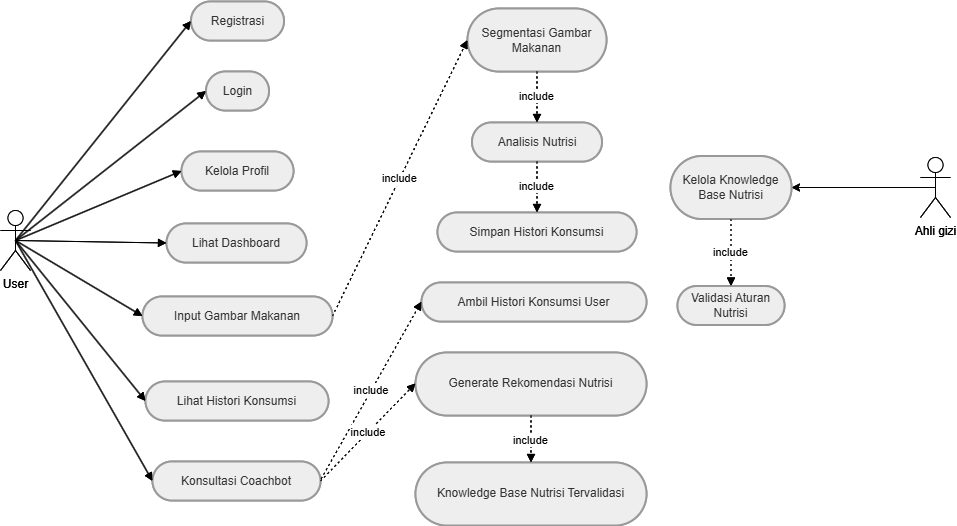

The diagram above was exported from draw.io. Its source (the exported page's mxGraphModel, read from the mxfile embedded in the PNG):
<mxGraphModel dx="3124" dy="1733" grid="1" gridSize="10" guides="1" tooltips="1" connect="1" arrows="1" fold="1" page="1" pageScale="1" pageWidth="850" pageHeight="1100" math="0" shadow="0">
  <root>
    <mxCell id="0" />
    <mxCell id="1" parent="0" />
    <mxCell id="ydIeqxbBDlleSYVAR_ca-57" edge="1" parent="1" source="ydIeqxbBDlleSYVAR_ca-61" style="edgeStyle=orthogonalEdgeStyle;rounded=0;orthogonalLoop=1;jettySize=auto;html=1;exitX=0.5;exitY=0.5;exitDx=0;exitDy=0;entryX=1;entryY=0.5;entryDx=0;entryDy=0;exitPerimeter=0;" target="ydIeqxbBDlleSYVAR_ca-39" value=" ">
      <mxGeometry relative="1" as="geometry">
        <mxPoint x="884" y="1286" as="sourcePoint" />
      </mxGeometry>
    </mxCell>
    <mxCell id="ydIeqxbBDlleSYVAR_ca-26" parent="1" style="rounded=1;whiteSpace=wrap;arcSize=50;strokeWidth=2;fillColor=light-dark(#eeeeee,#1f2020);strokeColor=light-dark(#999999,#cccccc);fontColor=light-dark(#333333,#cccccc);" value="Registrasi" vertex="1">
      <mxGeometry height="39" width="93" x="200.5" y="1100" as="geometry" />
    </mxCell>
    <mxCell id="ydIeqxbBDlleSYVAR_ca-27" parent="1" style="rounded=1;whiteSpace=wrap;arcSize=50;strokeWidth=2;fillColor=light-dark(#eeeeee,#1f2020);strokeColor=light-dark(#999999,#cccccc);fontColor=light-dark(#333333,#cccccc);" value="Login" vertex="1">
      <mxGeometry height="39" width="63" x="215.5" y="1170" as="geometry" />
    </mxCell>
    <mxCell id="ydIeqxbBDlleSYVAR_ca-28" parent="1" style="rounded=1;whiteSpace=wrap;arcSize=50;strokeWidth=2;fillColor=light-dark(#eeeeee,#1f2020);strokeColor=light-dark(#999999,#cccccc);fontColor=light-dark(#333333,#cccccc);" value="Kelola Profil" vertex="1">
      <mxGeometry height="39" width="112" x="191" y="1250" as="geometry" />
    </mxCell>
    <mxCell id="ydIeqxbBDlleSYVAR_ca-29" parent="1" style="rounded=1;whiteSpace=wrap;arcSize=50;strokeWidth=2;fillColor=light-dark(#eeeeee,#1f2020);strokeColor=light-dark(#999999,#cccccc);fontColor=light-dark(#333333,#cccccc);" value="Lihat Dashboard" vertex="1">
      <mxGeometry height="39" width="140" x="176" y="1322" as="geometry" />
    </mxCell>
    <mxCell id="ydIeqxbBDlleSYVAR_ca-30" parent="1" style="rounded=1;whiteSpace=wrap;arcSize=50;strokeWidth=2;fillColor=light-dark(#eeeeee,#1f2020);strokeColor=light-dark(#999999,#cccccc);fontColor=light-dark(#333333,#cccccc);" value="Input Gambar Makanan" vertex="1">
      <mxGeometry height="39" width="190" x="152" y="1395" as="geometry" />
    </mxCell>
    <mxCell id="ydIeqxbBDlleSYVAR_ca-31" parent="1" style="rounded=1;whiteSpace=wrap;arcSize=50;strokeWidth=2;fillColor=light-dark(#eeeeee,#1f2020);strokeColor=light-dark(#999999,#cccccc);fontColor=light-dark(#333333,#cccccc);" value="Segmentasi Gambar Makanan" vertex="1">
      <mxGeometry height="63" width="139" x="477" y="1107" as="geometry" />
    </mxCell>
    <mxCell id="ydIeqxbBDlleSYVAR_ca-32" parent="1" style="rounded=1;whiteSpace=wrap;arcSize=50;strokeWidth=2;fillColor=light-dark(#eeeeee,#1f2020);strokeColor=light-dark(#999999,#cccccc);fontColor=light-dark(#333333,#cccccc);" value="Analisis Nutrisi" vertex="1">
      <mxGeometry height="39" width="130" x="481.5" y="1221" as="geometry" />
    </mxCell>
    <mxCell id="ydIeqxbBDlleSYVAR_ca-33" parent="1" style="rounded=1;whiteSpace=wrap;arcSize=50;strokeWidth=2;fillColor=light-dark(#eeeeee,#1f2020);strokeColor=light-dark(#999999,#cccccc);fontColor=light-dark(#333333,#cccccc);" value="Simpan Histori Konsumsi" vertex="1">
      <mxGeometry height="39" width="199" x="447" y="1311" as="geometry" />
    </mxCell>
    <mxCell id="ydIeqxbBDlleSYVAR_ca-34" parent="1" style="rounded=1;whiteSpace=wrap;arcSize=50;strokeWidth=2;fillColor=light-dark(#eeeeee,#1f2020);strokeColor=light-dark(#999999,#cccccc);fontColor=light-dark(#333333,#cccccc);" value="Lihat Histori Konsumsi" vertex="1">
      <mxGeometry height="39" width="183" x="155" y="1480" as="geometry" />
    </mxCell>
    <mxCell id="ydIeqxbBDlleSYVAR_ca-35" parent="1" style="rounded=1;whiteSpace=wrap;arcSize=50;strokeWidth=2;fillColor=light-dark(#eeeeee,#1f2020);strokeColor=light-dark(#999999,#cccccc);fontColor=light-dark(#333333,#cccccc);" value="Konsultasi Coachbot" vertex="1">
      <mxGeometry height="39" width="168" x="162" y="1560" as="geometry" />
    </mxCell>
    <mxCell id="ydIeqxbBDlleSYVAR_ca-36" parent="1" style="rounded=1;whiteSpace=wrap;arcSize=50;strokeWidth=2;fillColor=light-dark(#eeeeee,#1f2020);strokeColor=light-dark(#999999,#cccccc);fontColor=light-dark(#333333,#cccccc);" value="Ambil Histori Konsumsi User" vertex="1">
      <mxGeometry height="39" width="225" x="431" y="1381" as="geometry" />
    </mxCell>
    <mxCell id="ydIeqxbBDlleSYVAR_ca-37" parent="1" style="rounded=1;whiteSpace=wrap;arcSize=50;strokeWidth=2;fillColor=light-dark(#eeeeee,#1f2020);strokeColor=light-dark(#999999,#cccccc);fontColor=light-dark(#333333,#cccccc);" value="Generate Rekomendasi Nutrisi" vertex="1">
      <mxGeometry height="63" width="231" x="425" y="1451" as="geometry" />
    </mxCell>
    <mxCell id="ydIeqxbBDlleSYVAR_ca-38" parent="1" style="rounded=1;whiteSpace=wrap;arcSize=50;strokeWidth=2;fillColor=light-dark(#eeeeee,#1f2020);strokeColor=light-dark(#999999,#cccccc);fontColor=light-dark(#333333,#cccccc);" value="Knowledge Base Nutrisi Tervalidasi" vertex="1">
      <mxGeometry height="63" width="231" x="425" y="1561" as="geometry" />
    </mxCell>
    <mxCell id="ydIeqxbBDlleSYVAR_ca-39" parent="1" style="rounded=1;whiteSpace=wrap;arcSize=50;strokeWidth=2;fillColor=light-dark(#eeeeee,#1f2020);strokeColor=light-dark(#999999,#cccccc);fontColor=light-dark(#333333,#cccccc);" value="Kelola Knowledge Base Nutrisi" vertex="1">
      <mxGeometry height="63" width="121" x="680" y="1254.5" as="geometry" />
    </mxCell>
    <mxCell id="ydIeqxbBDlleSYVAR_ca-40" parent="1" style="rounded=1;whiteSpace=wrap;arcSize=50;strokeWidth=2;fillColor=light-dark(#eeeeee,#1f2020);strokeColor=light-dark(#999999,#cccccc);fontColor=light-dark(#333333,#cccccc);" value="Validasi Aturan Nutrisi" vertex="1">
      <mxGeometry height="39" width="107" x="687" y="1384.5" as="geometry" />
    </mxCell>
    <mxCell id="ydIeqxbBDlleSYVAR_ca-41" edge="1" parent="1" source="ydIeqxbBDlleSYVAR_ca-60" style="startArrow=none;endArrow=block;exitX=0.5;exitY=0.5;entryX=0;entryY=0.5;rounded=0;exitDx=0;exitDy=0;exitPerimeter=0;" target="ydIeqxbBDlleSYVAR_ca-26" value="">
      <mxGeometry relative="1" as="geometry">
        <mxPoint x="51.91999999999996" y="1322" as="sourcePoint" />
      </mxGeometry>
    </mxCell>
    <mxCell id="ydIeqxbBDlleSYVAR_ca-42" edge="1" parent="1" source="ydIeqxbBDlleSYVAR_ca-60" style="startArrow=none;endArrow=block;exitX=0.5;exitY=0.5;entryX=0;entryY=0.5;rounded=0;exitDx=0;exitDy=0;exitPerimeter=0;" target="ydIeqxbBDlleSYVAR_ca-27" value="">
      <mxGeometry relative="1" as="geometry">
        <mxPoint x="54.19999999999993" y="1322" as="sourcePoint" />
      </mxGeometry>
    </mxCell>
    <mxCell id="ydIeqxbBDlleSYVAR_ca-43" edge="1" parent="1" source="ydIeqxbBDlleSYVAR_ca-60" style="startArrow=none;endArrow=block;exitX=0.5;exitY=0.5;entryX=0;entryY=0.5;rounded=0;exitDx=0;exitDy=0;exitPerimeter=0;" target="ydIeqxbBDlleSYVAR_ca-28" value="">
      <mxGeometry relative="1" as="geometry">
        <mxPoint x="59.89999999999998" y="1322" as="sourcePoint" />
      </mxGeometry>
    </mxCell>
    <mxCell id="ydIeqxbBDlleSYVAR_ca-44" edge="1" parent="1" source="ydIeqxbBDlleSYVAR_ca-60" style="curved=1;startArrow=none;endArrow=block;exitX=0.5;exitY=0.5;entryX=0;entryY=0.5;rounded=0;exitDx=0;exitDy=0;exitPerimeter=0;" target="ydIeqxbBDlleSYVAR_ca-29" value="">
      <mxGeometry relative="1" as="geometry">
        <Array as="points" />
        <mxPoint x="77" y="1341.5" as="sourcePoint" />
      </mxGeometry>
    </mxCell>
    <mxCell id="ydIeqxbBDlleSYVAR_ca-45" edge="1" parent="1" source="ydIeqxbBDlleSYVAR_ca-60" style="startArrow=none;endArrow=block;exitX=0.5;exitY=0.5;entryX=0;entryY=0.5;rounded=0;exitDx=0;exitDy=0;exitPerimeter=0;" target="ydIeqxbBDlleSYVAR_ca-30" value="">
      <mxGeometry relative="1" as="geometry">
        <mxPoint x="59.89999999999998" y="1361" as="sourcePoint" />
      </mxGeometry>
    </mxCell>
    <mxCell id="ydIeqxbBDlleSYVAR_ca-46" edge="1" parent="1" source="ydIeqxbBDlleSYVAR_ca-60" style="startArrow=none;endArrow=block;exitX=0.5;exitY=0.5;entryX=0;entryY=0.5;rounded=0;exitDx=0;exitDy=0;exitPerimeter=0;" target="ydIeqxbBDlleSYVAR_ca-34" value="">
      <mxGeometry relative="1" as="geometry">
        <mxPoint x="54.19999999999993" y="1361" as="sourcePoint" />
      </mxGeometry>
    </mxCell>
    <mxCell id="ydIeqxbBDlleSYVAR_ca-47" edge="1" parent="1" source="ydIeqxbBDlleSYVAR_ca-60" style="startArrow=none;endArrow=block;exitX=0.5;exitY=0.5;entryX=0;entryY=0.5;rounded=0;exitDx=0;exitDy=0;exitPerimeter=0;" target="ydIeqxbBDlleSYVAR_ca-35" value="">
      <mxGeometry relative="1" as="geometry">
        <mxPoint x="51.91999999999996" y="1361" as="sourcePoint" />
      </mxGeometry>
    </mxCell>
    <mxCell id="ydIeqxbBDlleSYVAR_ca-48" edge="1" parent="1" source="ydIeqxbBDlleSYVAR_ca-30" style="curved=1;dashed=1;dashPattern=2 3;startArrow=none;endArrow=block;exitX=1;exitY=0.5;entryX=0;entryY=0.5;rounded=0;" target="ydIeqxbBDlleSYVAR_ca-31" value="include">
      <mxGeometry relative="1" as="geometry">
        <Array as="points" />
      </mxGeometry>
    </mxCell>
    <mxCell id="ydIeqxbBDlleSYVAR_ca-49" edge="1" parent="1" source="ydIeqxbBDlleSYVAR_ca-31" style="curved=1;dashed=1;dashPattern=2 3;startArrow=none;endArrow=block;exitX=0.5;exitY=1;entryX=0.5;entryY=0;rounded=0;exitDx=0;exitDy=0;entryDx=0;entryDy=0;" target="ydIeqxbBDlleSYVAR_ca-32" value="include">
      <mxGeometry relative="1" as="geometry">
        <Array as="points" />
      </mxGeometry>
    </mxCell>
    <mxCell id="ydIeqxbBDlleSYVAR_ca-50" edge="1" parent="1" source="ydIeqxbBDlleSYVAR_ca-32" style="curved=1;dashed=1;dashPattern=2 3;startArrow=none;endArrow=block;exitX=0.5;exitY=1;entryX=0.5;entryY=0;rounded=0;exitDx=0;exitDy=0;entryDx=0;entryDy=0;" target="ydIeqxbBDlleSYVAR_ca-33" value="include">
      <mxGeometry relative="1" as="geometry">
        <Array as="points" />
      </mxGeometry>
    </mxCell>
    <mxCell id="ydIeqxbBDlleSYVAR_ca-51" edge="1" parent="1" source="ydIeqxbBDlleSYVAR_ca-35" style="dashed=1;dashPattern=2 3;startArrow=none;endArrow=block;exitX=1.004;exitY=0.444;entryX=0;entryY=0.49;rounded=0;exitDx=0;exitDy=0;exitPerimeter=0;" target="ydIeqxbBDlleSYVAR_ca-36" value="include">
      <mxGeometry relative="1" as="geometry" />
    </mxCell>
    <mxCell id="ydIeqxbBDlleSYVAR_ca-52" edge="1" parent="1" source="ydIeqxbBDlleSYVAR_ca-35" style="dashed=1;dashPattern=2 3;startArrow=none;endArrow=block;exitX=1;exitY=0.5;entryX=0;entryY=0.49;rounded=0;exitDx=0;exitDy=0;" target="ydIeqxbBDlleSYVAR_ca-37" value="include">
      <mxGeometry relative="1" as="geometry" />
    </mxCell>
    <mxCell id="ydIeqxbBDlleSYVAR_ca-53" edge="1" parent="1" source="ydIeqxbBDlleSYVAR_ca-37" style="curved=1;dashed=1;dashPattern=2 3;startArrow=none;endArrow=block;exitX=0.5;exitY=1;entryX=0.5;entryY=0;rounded=0;exitDx=0;exitDy=0;entryDx=0;entryDy=0;" target="ydIeqxbBDlleSYVAR_ca-38" value="include">
      <mxGeometry relative="1" as="geometry">
        <Array as="points" />
      </mxGeometry>
    </mxCell>
    <mxCell id="ydIeqxbBDlleSYVAR_ca-55" edge="1" parent="1" source="ydIeqxbBDlleSYVAR_ca-39" style="dashed=1;dashPattern=2 3;startArrow=none;endArrow=block;entryX=0.5;entryY=0;rounded=0;entryDx=0;entryDy=0;exitX=0.5;exitY=1;exitDx=0;exitDy=0;" target="ydIeqxbBDlleSYVAR_ca-40" value="include">
      <mxGeometry relative="1" as="geometry">
        <mxPoint x="570" y="1285.5" as="sourcePoint" />
      </mxGeometry>
    </mxCell>
    <mxCell id="ydIeqxbBDlleSYVAR_ca-60" parent="1" style="shape=umlActor;verticalLabelPosition=bottom;verticalAlign=top;html=1;outlineConnect=0;" value="User" vertex="1">
      <mxGeometry height="60" width="30" x="10" y="1309" as="geometry" />
    </mxCell>
    <mxCell id="ydIeqxbBDlleSYVAR_ca-61" parent="1" style="shape=umlActor;verticalLabelPosition=bottom;verticalAlign=top;html=1;outlineConnect=0;" value="Ahli gizi" vertex="1">
      <mxGeometry height="60" width="30" x="930" y="1256" as="geometry" />
    </mxCell>
    <mxCell id="X6EE7tHG1jBL7w3897W2-2" edge="1" parent="1" source="X6EE7tHG1jBL7w3897W2-33" style="edgeStyle=orthogonalEdgeStyle;rounded=0;orthogonalLoop=1;jettySize=auto;html=1;exitX=0.5;exitY=0.5;exitDx=0;exitDy=0;entryX=1;entryY=0.5;entryDx=0;entryDy=0;exitPerimeter=0;" target="X6EE7tHG1jBL7w3897W2-16" value=" ">
      <mxGeometry relative="1" as="geometry">
        <mxPoint x="884" y="1286" as="sourcePoint" />
      </mxGeometry>
    </mxCell>
    <mxCell id="X6EE7tHG1jBL7w3897W2-3" parent="1" style="rounded=1;whiteSpace=wrap;arcSize=50;strokeWidth=2;fillColor=light-dark(#eeeeee,#1f2020);strokeColor=light-dark(#999999,#cccccc);fontColor=light-dark(#333333,#cccccc);" value="Registrasi" vertex="1">
      <mxGeometry height="39" width="93" x="200.5" y="1100" as="geometry" />
    </mxCell>
    <mxCell id="X6EE7tHG1jBL7w3897W2-4" parent="1" style="rounded=1;whiteSpace=wrap;arcSize=50;strokeWidth=2;fillColor=light-dark(#eeeeee,#1f2020);strokeColor=light-dark(#999999,#cccccc);fontColor=light-dark(#333333,#cccccc);" value="Login" vertex="1">
      <mxGeometry height="39" width="63" x="215.5" y="1170" as="geometry" />
    </mxCell>
    <mxCell id="X6EE7tHG1jBL7w3897W2-5" parent="1" style="rounded=1;whiteSpace=wrap;arcSize=50;strokeWidth=2;fillColor=light-dark(#eeeeee,#1f2020);strokeColor=light-dark(#999999,#cccccc);fontColor=light-dark(#333333,#cccccc);" value="Kelola Profil" vertex="1">
      <mxGeometry height="39" width="112" x="191" y="1250" as="geometry" />
    </mxCell>
    <mxCell id="X6EE7tHG1jBL7w3897W2-6" parent="1" style="rounded=1;whiteSpace=wrap;arcSize=50;strokeWidth=2;fillColor=light-dark(#eeeeee,#1f2020);strokeColor=light-dark(#999999,#cccccc);fontColor=light-dark(#333333,#cccccc);" value="Lihat Dashboard" vertex="1">
      <mxGeometry height="39" width="140" x="176" y="1322" as="geometry" />
    </mxCell>
    <mxCell id="X6EE7tHG1jBL7w3897W2-7" parent="1" style="rounded=1;whiteSpace=wrap;arcSize=50;strokeWidth=2;fillColor=light-dark(#eeeeee,#1f2020);strokeColor=light-dark(#999999,#cccccc);fontColor=light-dark(#333333,#cccccc);" value="Input Gambar Makanan" vertex="1">
      <mxGeometry height="39" width="190" x="152" y="1395" as="geometry" />
    </mxCell>
    <mxCell id="X6EE7tHG1jBL7w3897W2-8" parent="1" style="rounded=1;whiteSpace=wrap;arcSize=50;strokeWidth=2;fillColor=light-dark(#eeeeee,#1f2020);strokeColor=light-dark(#999999,#cccccc);fontColor=light-dark(#333333,#cccccc);" value="Segmentasi Gambar Makanan" vertex="1">
      <mxGeometry height="63" width="139" x="477" y="1107" as="geometry" />
    </mxCell>
    <mxCell id="X6EE7tHG1jBL7w3897W2-9" parent="1" style="rounded=1;whiteSpace=wrap;arcSize=50;strokeWidth=2;fillColor=light-dark(#eeeeee,#1f2020);strokeColor=light-dark(#999999,#cccccc);fontColor=light-dark(#333333,#cccccc);" value="Analisis Nutrisi" vertex="1">
      <mxGeometry height="39" width="130" x="481.5" y="1221" as="geometry" />
    </mxCell>
    <mxCell id="X6EE7tHG1jBL7w3897W2-10" parent="1" style="rounded=1;whiteSpace=wrap;arcSize=50;strokeWidth=2;fillColor=light-dark(#eeeeee,#1f2020);strokeColor=light-dark(#999999,#cccccc);fontColor=light-dark(#333333,#cccccc);" value="Simpan Histori Konsumsi" vertex="1">
      <mxGeometry height="39" width="199" x="447" y="1311" as="geometry" />
    </mxCell>
    <mxCell id="X6EE7tHG1jBL7w3897W2-11" parent="1" style="rounded=1;whiteSpace=wrap;arcSize=50;strokeWidth=2;fillColor=light-dark(#eeeeee,#1f2020);strokeColor=light-dark(#999999,#cccccc);fontColor=light-dark(#333333,#cccccc);" value="Lihat Histori Konsumsi" vertex="1">
      <mxGeometry height="39" width="183" x="155" y="1480" as="geometry" />
    </mxCell>
    <mxCell id="X6EE7tHG1jBL7w3897W2-12" parent="1" style="rounded=1;whiteSpace=wrap;arcSize=50;strokeWidth=2;fillColor=light-dark(#eeeeee,#1f2020);strokeColor=light-dark(#999999,#cccccc);fontColor=light-dark(#333333,#cccccc);" value="Konsultasi Coachbot" vertex="1">
      <mxGeometry height="39" width="168" x="162" y="1560" as="geometry" />
    </mxCell>
    <mxCell id="X6EE7tHG1jBL7w3897W2-13" parent="1" style="rounded=1;whiteSpace=wrap;arcSize=50;strokeWidth=2;fillColor=light-dark(#eeeeee,#1f2020);strokeColor=light-dark(#999999,#cccccc);fontColor=light-dark(#333333,#cccccc);" value="Ambil Histori Konsumsi User" vertex="1">
      <mxGeometry height="39" width="225" x="431" y="1381" as="geometry" />
    </mxCell>
    <mxCell id="X6EE7tHG1jBL7w3897W2-14" parent="1" style="rounded=1;whiteSpace=wrap;arcSize=50;strokeWidth=2;fillColor=light-dark(#eeeeee,#1f2020);strokeColor=light-dark(#999999,#cccccc);fontColor=light-dark(#333333,#cccccc);" value="Generate Rekomendasi Nutrisi" vertex="1">
      <mxGeometry height="63" width="231" x="425" y="1451" as="geometry" />
    </mxCell>
    <mxCell id="X6EE7tHG1jBL7w3897W2-15" parent="1" style="rounded=1;whiteSpace=wrap;arcSize=50;strokeWidth=2;fillColor=light-dark(#eeeeee,#1f2020);strokeColor=light-dark(#999999,#cccccc);fontColor=light-dark(#333333,#cccccc);" value="Knowledge Base Nutrisi Tervalidasi" vertex="1">
      <mxGeometry height="63" width="231" x="425" y="1561" as="geometry" />
    </mxCell>
    <mxCell id="X6EE7tHG1jBL7w3897W2-16" parent="1" style="rounded=1;whiteSpace=wrap;arcSize=50;strokeWidth=2;fillColor=light-dark(#eeeeee,#1f2020);strokeColor=light-dark(#999999,#cccccc);fontColor=light-dark(#333333,#cccccc);" value="Kelola Knowledge Base Nutrisi" vertex="1">
      <mxGeometry height="63" width="121" x="680" y="1254.5" as="geometry" />
    </mxCell>
    <mxCell id="X6EE7tHG1jBL7w3897W2-17" parent="1" style="rounded=1;whiteSpace=wrap;arcSize=50;strokeWidth=2;fillColor=light-dark(#eeeeee,#1f2020);strokeColor=light-dark(#999999,#cccccc);fontColor=light-dark(#333333,#cccccc);" value="Validasi Aturan Nutrisi" vertex="1">
      <mxGeometry height="39" width="107" x="687" y="1384.5" as="geometry" />
    </mxCell>
    <mxCell id="X6EE7tHG1jBL7w3897W2-18" edge="1" parent="1" source="X6EE7tHG1jBL7w3897W2-32" style="startArrow=none;endArrow=block;exitX=0.5;exitY=0.5;entryX=0;entryY=0.5;rounded=0;exitDx=0;exitDy=0;exitPerimeter=0;" target="X6EE7tHG1jBL7w3897W2-3" value="">
      <mxGeometry relative="1" as="geometry">
        <mxPoint x="51.91999999999996" y="1322" as="sourcePoint" />
      </mxGeometry>
    </mxCell>
    <mxCell id="X6EE7tHG1jBL7w3897W2-19" edge="1" parent="1" source="X6EE7tHG1jBL7w3897W2-32" style="startArrow=none;endArrow=block;exitX=0.5;exitY=0.5;entryX=0;entryY=0.5;rounded=0;exitDx=0;exitDy=0;exitPerimeter=0;" target="X6EE7tHG1jBL7w3897W2-4" value="">
      <mxGeometry relative="1" as="geometry">
        <mxPoint x="54.19999999999993" y="1322" as="sourcePoint" />
      </mxGeometry>
    </mxCell>
    <mxCell id="X6EE7tHG1jBL7w3897W2-20" edge="1" parent="1" source="X6EE7tHG1jBL7w3897W2-32" style="startArrow=none;endArrow=block;exitX=0.5;exitY=0.5;entryX=0;entryY=0.5;rounded=0;exitDx=0;exitDy=0;exitPerimeter=0;" target="X6EE7tHG1jBL7w3897W2-5" value="">
      <mxGeometry relative="1" as="geometry">
        <mxPoint x="59.89999999999998" y="1322" as="sourcePoint" />
      </mxGeometry>
    </mxCell>
    <mxCell id="X6EE7tHG1jBL7w3897W2-21" edge="1" parent="1" source="X6EE7tHG1jBL7w3897W2-32" style="curved=1;startArrow=none;endArrow=block;exitX=0.5;exitY=0.5;entryX=0;entryY=0.5;rounded=0;exitDx=0;exitDy=0;exitPerimeter=0;" target="X6EE7tHG1jBL7w3897W2-6" value="">
      <mxGeometry relative="1" as="geometry">
        <Array as="points" />
        <mxPoint x="77" y="1341.5" as="sourcePoint" />
      </mxGeometry>
    </mxCell>
    <mxCell id="X6EE7tHG1jBL7w3897W2-22" edge="1" parent="1" source="X6EE7tHG1jBL7w3897W2-32" style="startArrow=none;endArrow=block;exitX=0.5;exitY=0.5;entryX=0;entryY=0.5;rounded=0;exitDx=0;exitDy=0;exitPerimeter=0;" target="X6EE7tHG1jBL7w3897W2-7" value="">
      <mxGeometry relative="1" as="geometry">
        <mxPoint x="59.89999999999998" y="1361" as="sourcePoint" />
      </mxGeometry>
    </mxCell>
    <mxCell id="X6EE7tHG1jBL7w3897W2-23" edge="1" parent="1" source="X6EE7tHG1jBL7w3897W2-32" style="startArrow=none;endArrow=block;exitX=0.5;exitY=0.5;entryX=0;entryY=0.5;rounded=0;exitDx=0;exitDy=0;exitPerimeter=0;" target="X6EE7tHG1jBL7w3897W2-11" value="">
      <mxGeometry relative="1" as="geometry">
        <mxPoint x="54.19999999999993" y="1361" as="sourcePoint" />
      </mxGeometry>
    </mxCell>
    <mxCell id="X6EE7tHG1jBL7w3897W2-24" edge="1" parent="1" source="X6EE7tHG1jBL7w3897W2-32" style="startArrow=none;endArrow=block;exitX=0.5;exitY=0.5;entryX=0;entryY=0.5;rounded=0;exitDx=0;exitDy=0;exitPerimeter=0;" target="X6EE7tHG1jBL7w3897W2-12" value="">
      <mxGeometry relative="1" as="geometry">
        <mxPoint x="51.91999999999996" y="1361" as="sourcePoint" />
      </mxGeometry>
    </mxCell>
    <mxCell id="X6EE7tHG1jBL7w3897W2-25" edge="1" parent="1" source="X6EE7tHG1jBL7w3897W2-7" style="curved=1;dashed=1;dashPattern=2 3;startArrow=none;endArrow=block;exitX=1;exitY=0.5;entryX=0;entryY=0.5;rounded=0;" target="X6EE7tHG1jBL7w3897W2-8" value="include">
      <mxGeometry relative="1" as="geometry">
        <Array as="points" />
      </mxGeometry>
    </mxCell>
    <mxCell id="X6EE7tHG1jBL7w3897W2-26" edge="1" parent="1" source="X6EE7tHG1jBL7w3897W2-8" style="curved=1;dashed=1;dashPattern=2 3;startArrow=none;endArrow=block;exitX=0.5;exitY=1;entryX=0.5;entryY=0;rounded=0;exitDx=0;exitDy=0;entryDx=0;entryDy=0;" target="X6EE7tHG1jBL7w3897W2-9" value="include">
      <mxGeometry relative="1" as="geometry">
        <Array as="points" />
      </mxGeometry>
    </mxCell>
    <mxCell id="X6EE7tHG1jBL7w3897W2-27" edge="1" parent="1" source="X6EE7tHG1jBL7w3897W2-9" style="curved=1;dashed=1;dashPattern=2 3;startArrow=none;endArrow=block;exitX=0.5;exitY=1;entryX=0.5;entryY=0;rounded=0;exitDx=0;exitDy=0;entryDx=0;entryDy=0;" target="X6EE7tHG1jBL7w3897W2-10" value="include">
      <mxGeometry relative="1" as="geometry">
        <Array as="points" />
      </mxGeometry>
    </mxCell>
    <mxCell id="X6EE7tHG1jBL7w3897W2-28" edge="1" parent="1" source="X6EE7tHG1jBL7w3897W2-12" style="dashed=1;dashPattern=2 3;startArrow=none;endArrow=block;exitX=1.004;exitY=0.444;entryX=0;entryY=0.49;rounded=0;exitDx=0;exitDy=0;exitPerimeter=0;" target="X6EE7tHG1jBL7w3897W2-13" value="include">
      <mxGeometry relative="1" as="geometry" />
    </mxCell>
    <mxCell id="X6EE7tHG1jBL7w3897W2-29" edge="1" parent="1" source="X6EE7tHG1jBL7w3897W2-12" style="dashed=1;dashPattern=2 3;startArrow=none;endArrow=block;exitX=1;exitY=0.5;entryX=0;entryY=0.49;rounded=0;exitDx=0;exitDy=0;" target="X6EE7tHG1jBL7w3897W2-14" value="include">
      <mxGeometry relative="1" as="geometry" />
    </mxCell>
    <mxCell id="X6EE7tHG1jBL7w3897W2-30" edge="1" parent="1" source="X6EE7tHG1jBL7w3897W2-14" style="curved=1;dashed=1;dashPattern=2 3;startArrow=none;endArrow=block;exitX=0.5;exitY=1;entryX=0.5;entryY=0;rounded=0;exitDx=0;exitDy=0;entryDx=0;entryDy=0;" target="X6EE7tHG1jBL7w3897W2-15" value="include">
      <mxGeometry relative="1" as="geometry">
        <Array as="points" />
      </mxGeometry>
    </mxCell>
    <mxCell id="X6EE7tHG1jBL7w3897W2-31" edge="1" parent="1" source="X6EE7tHG1jBL7w3897W2-16" style="dashed=1;dashPattern=2 3;startArrow=none;endArrow=block;entryX=0.5;entryY=0;rounded=0;entryDx=0;entryDy=0;exitX=0.5;exitY=1;exitDx=0;exitDy=0;" target="X6EE7tHG1jBL7w3897W2-17" value="include">
      <mxGeometry relative="1" as="geometry">
        <mxPoint x="570" y="1285.5" as="sourcePoint" />
      </mxGeometry>
    </mxCell>
    <mxCell id="X6EE7tHG1jBL7w3897W2-32" parent="1" style="shape=umlActor;verticalLabelPosition=bottom;verticalAlign=top;html=1;outlineConnect=0;" value="User" vertex="1">
      <mxGeometry height="60" width="30" x="10" y="1309" as="geometry" />
    </mxCell>
    <mxCell id="X6EE7tHG1jBL7w3897W2-33" parent="1" style="shape=umlActor;verticalLabelPosition=bottom;verticalAlign=top;html=1;outlineConnect=0;" value="Ahli gizi" vertex="1">
      <mxGeometry height="60" width="30" x="930" y="1256" as="geometry" />
    </mxCell>
  </root>
</mxGraphModel>